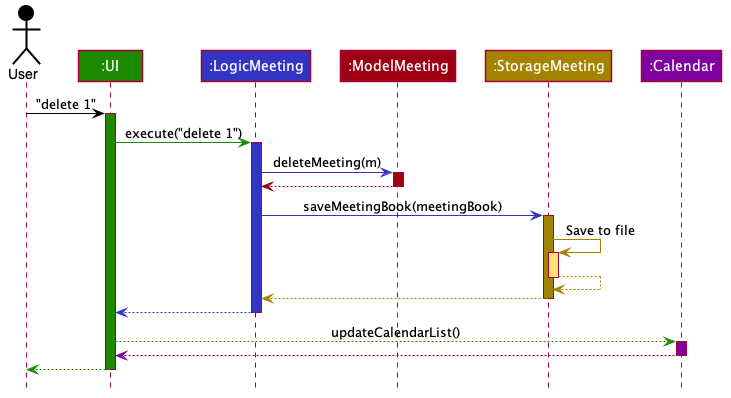

The diagram above was rendered by PlantUML. Its source (embedded in the PNG):
@startuml









skinparam BackgroundColor #FFFFFFF

skinparam Shadowing false

skinparam Class {
    FontColor #FFFFFF
    BorderThickness 1
    BorderColor #FFFFFF
    StereotypeFontColor #FFFFFF
    FontName Arial
}

skinparam Actor {
    BorderColor #000000
    Color #000000
    FontName Arial
}

skinparam Sequence {
    MessageAlign center
    BoxFontSize 15
    BoxPadding 0
    BoxFontColor #FFFFFF
    FontName Arial
}

skinparam Participant {
    FontColor #FFFFFFF
    Padding 20
}

skinparam MinClassWidth 50
skinparam ParticipantPadding 10
skinparam Shadowing false
skinparam DefaultTextAlignment center
skinparam packageStyle Rectangle

hide footbox
hide members
hide circle

Actor User as user #000000
Participant ":UI" as ui #1D8900
Participant ":LogicMeeting" as logic #3333C4
Participant ":ModelMeeting" as modelPerson #9D0012
Participant ":StorageMeeting" as storageMeeting #A38300
Participant ":Calendar" as calendar #7e009e

user -[#000000]> ui : "delete 1"
activate ui #1D8900

ui -[#1D8900]> logic : execute("delete 1")
activate logic #3333C4

logic -[#3333C4]> modelPerson : deleteMeeting(m)
activate modelPerson #9D0012

modelPerson -[#9D0012]-> logic
deactivate modelPerson

logic -[#3333C4]> storageMeeting : saveMeetingBook(meetingBook)
activate storageMeeting #A38300

storageMeeting -[#A38300]> storageMeeting : Save to file
activate storageMeeting #FFE374
storageMeeting --[#A38300]> storageMeeting
deactivate storageMeeting

storageMeeting --[#A38300]> logic
deactivate storageMeeting

logic --[#3333C4]> ui
deactivate logic

ui--[#1D8900]> calendar : updateCalendarList()
activate calendar #7e009e

calendar --[#7e009e]> ui
deactivate calendar

ui--[#1D8900]> user
deactivate ui
@enduml